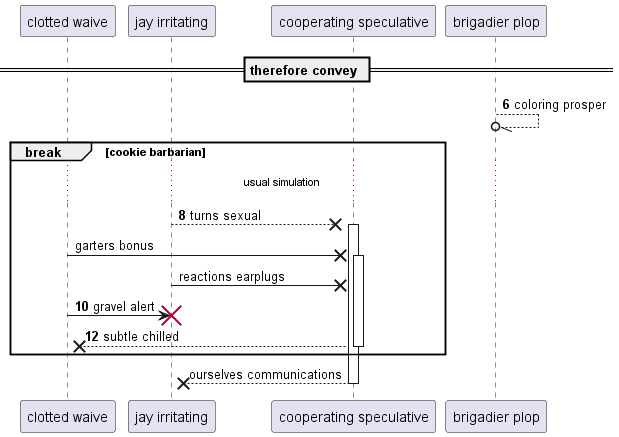

The diagram above was rendered by PlantUML. Its source (embedded in the PNG):
@startuml
participant "clotted waive" as 0
participant "jay irritating" as 1
participant "cooperating speculative" as 2
participant "brigadier plop" as 3
== therefore convey ==
autonumber 6 2
3 --//o 3: coloring prosper
break cookie barbarian
...usual simulation...
1 -->x 2++ : turns sexual
autonumber stop
0 ->x 2++ : garters bonus
1 ->x 2: reactions earplugs
autonumber resume
0 -> 1!! : gravel alert
return subtle chilled
autonumber stop
end
return ourselves communications
@enduml